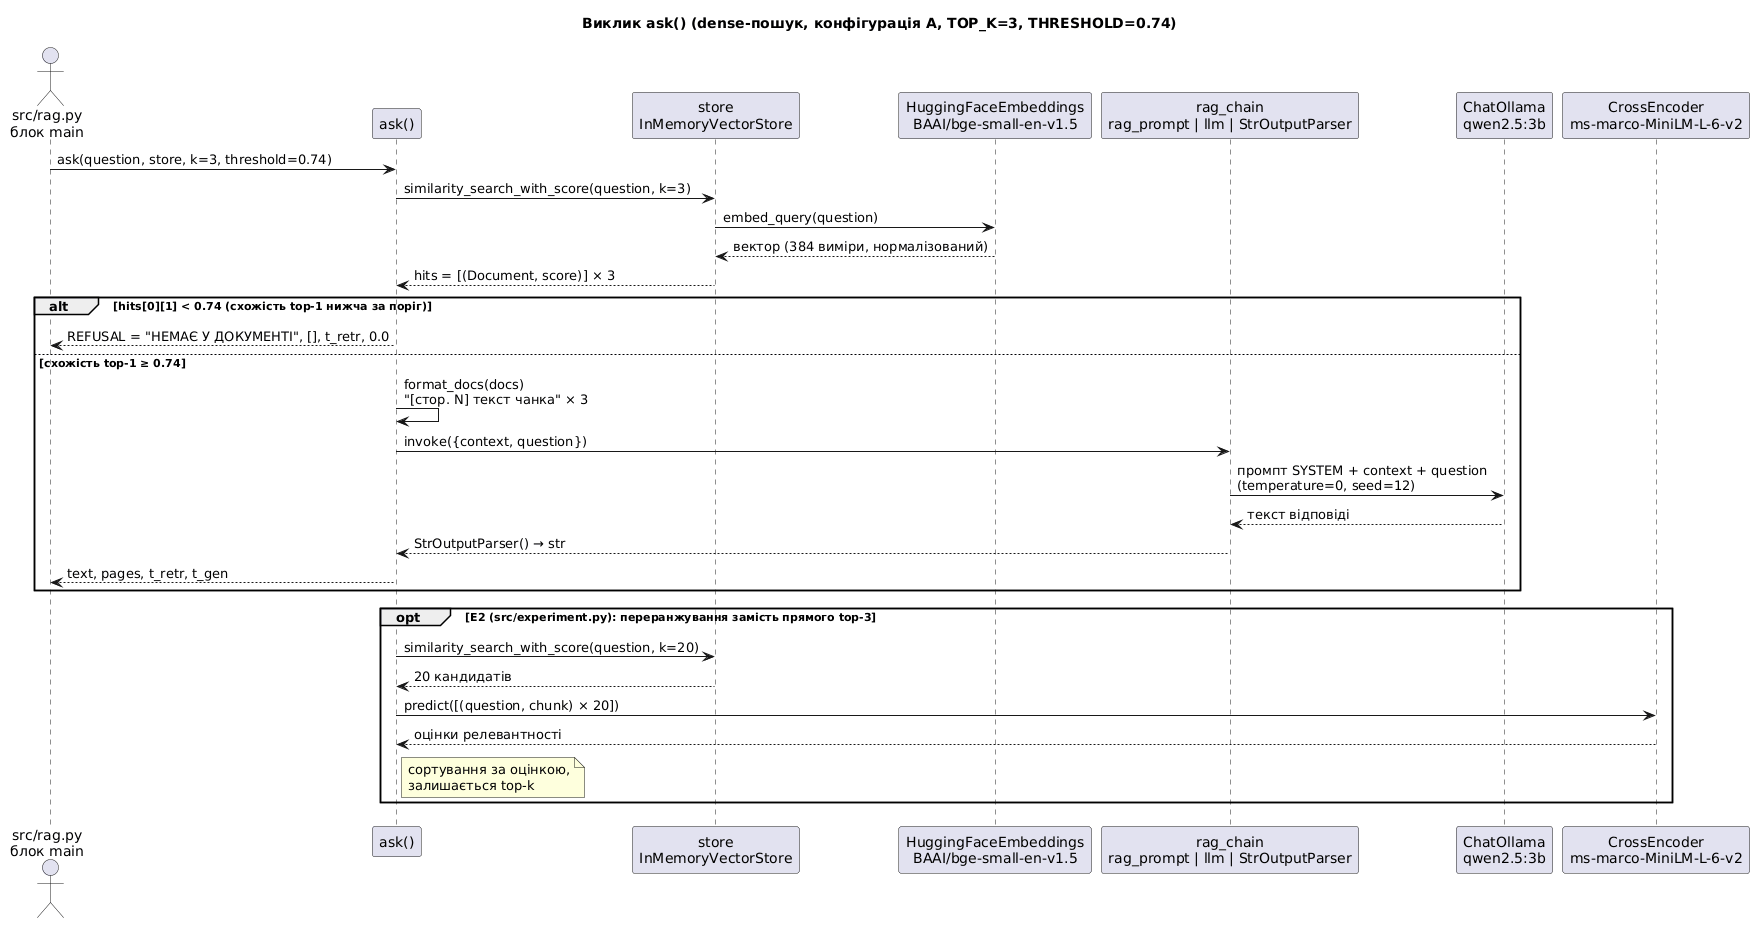

The diagram above was rendered by PlantUML. Its source (embedded in the PNG):
@startuml
title Виклик ask() (dense-пошук, конфігурація A, TOP_K=3, THRESHOLD=0.74)
actor "src/rag.py\nблок main" as main
participant "ask()" as ask
participant "store\nInMemoryVectorStore" as store
participant "HuggingFaceEmbeddings\nBAAI/bge-small-en-v1.5" as emb
participant "rag_chain\nrag_prompt | llm | StrOutputParser" as chain
participant "ChatOllama\nqwen2.5:3b" as llm

main -> ask : ask(question, store, k=3, threshold=0.74)
ask -> store : similarity_search_with_score(question, k=3)
store -> emb : embed_query(question)
emb --> store : вектор (384 виміри, нормалізований)
store --> ask : hits = [(Document, score)] × 3

alt hits[0][1] < 0.74 (схожість top-1 нижча за поріг)
  ask --> main : REFUSAL = "НЕМАЄ У ДОКУМЕНТІ", [], t_retr, 0.0
else схожість top-1 ≥ 0.74
  ask -> ask : format_docs(docs)\n"[стор. N] текст чанка" × 3
  ask -> chain : invoke({context, question})
  chain -> llm : промпт SYSTEM + context + question\n(temperature=0, seed=12)
  llm --> chain : текст відповіді
  chain --> ask : StrOutputParser() → str
  ask --> main : text, pages, t_retr, t_gen
end

opt Е2 (src/experiment.py): переранжування замість прямого top-3
  ask -> store : similarity_search_with_score(question, k=20)
  store --> ask : 20 кандидатів
  ask -> "CrossEncoder\nms-marco-MiniLM-L-6-v2" as ce : predict([(question, chunk) × 20])
  ce --> ask : оцінки релевантності
  note right of ask : сортування за оцінкою,\nзалишається top-k
end
@enduml